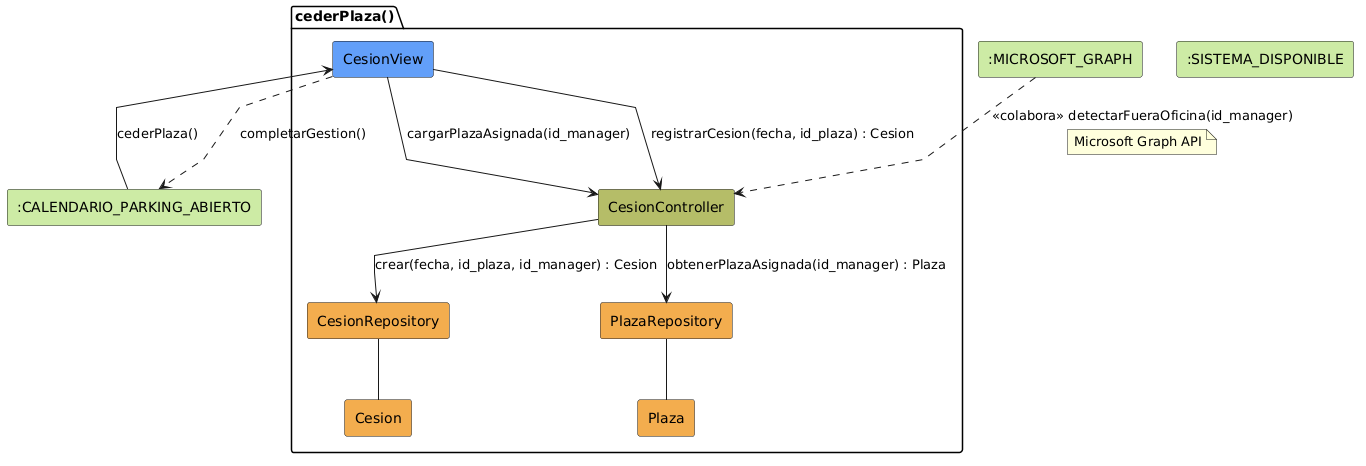

The diagram above was rendered by PlantUML. Its source (embedded in the PNG):
@startuml
skinparam linetype polyline

rectangle #CDEBA5 ":CALENDARIO_PARKING_ABIERTO" as Calendario
rectangle #CDEBA5 ":SISTEMA_DISPONIBLE" as Menu
rectangle #CDEBA5 ":MICROSOFT_GRAPH" as Graph

package "cederPlaza()" {
  rectangle #629EF9 "CesionView"              as View
  rectangle #b5bd68 "CesionController"        as Controller
  rectangle #F2AC4E "CesionRepository"        as CesionRepo
  rectangle #F2AC4E "PlazaRepository"         as PlazaRepo
  rectangle #F2AC4E "Cesion"                  as Cesion
  rectangle #F2AC4E "Plaza"                   as Plaza
}

Calendario -r-> View: cederPlaza()

View -d-> Controller: cargarPlazaAsignada(id_manager)

Controller --> PlazaRepo: obtenerPlazaAsignada(id_manager) : Plaza

PlazaRepo -- Plaza

View --> Controller: registrarCesion(fecha, id_plaza) : Cesion

Controller --> CesionRepo: crear(fecha, id_plaza, id_manager) : Cesion

CesionRepo -- Cesion

Graph ..> Controller: <<colabora>> detectarFueraOficina(id_manager)
note on link: Microsoft Graph API

View ..> Calendario: completarGestion()
@enduml